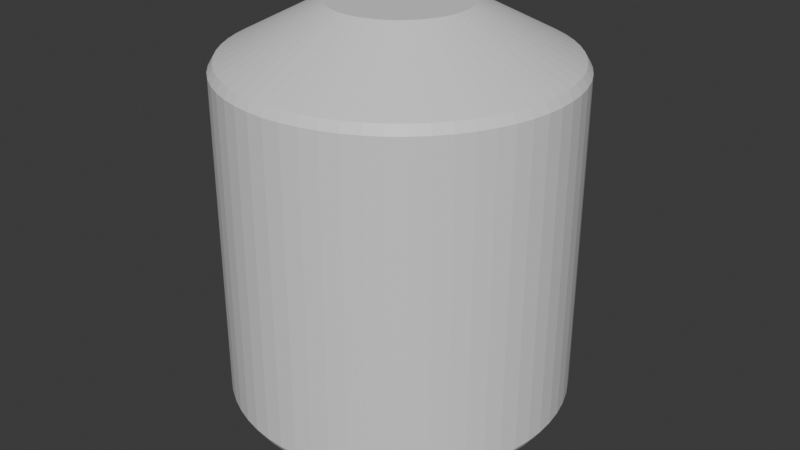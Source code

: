 # Source: default_module.blend  (saved by Blender 4.3.34; exported with 4.5.12 LTS)
import bpy
from mathutils import Matrix  # noqa: F401  (used for matrix-valued properties, if any)

bpy.ops.wm.read_factory_settings(use_empty=True)
scene = bpy.context.scene
scene.name = 'Scene'

# ---- collections
col_collection = bpy.data.collections.new('Collection'); scene.collection.children.link(col_collection)

# ---- materials (node trees are filled in below, after node groups)
mat_module_material = bpy.data.materials.new('module_material')

# ---- material node trees
mat_module_material.use_nodes = True; mat_module_material.node_tree.nodes.clear()
_N = mat_module_material.node_tree.nodes; _L = mat_module_material.node_tree.links
n0 = _N.new('ShaderNodeBsdfPrincipled'); n0.name = 'Principled BSDF'; n0.location = (10, 300)
n1 = _N.new('ShaderNodeOutputMaterial'); n1.name = 'Material Output'; n1.location = (300, 300)
_L.new(n0.outputs[0], n1.inputs[0])
n1.is_active_output = True

# ---- world
world_world = bpy.data.worlds.new('World'); scene.world = world_world
world_world.use_nodes = True; world_world.node_tree.nodes.clear()
_N = world_world.node_tree.nodes; _L = world_world.node_tree.links
n0 = _N.new('ShaderNodeOutputWorld'); n0.name = 'World Output'; n0.location = (300, 300)
n1 = _N.new('ShaderNodeBackground'); n1.name = 'Background'; n1.location = (10, 300)
n1.inputs[0].default_value = (0.05088, 0.05088, 0.05088, 1.0)
_L.new(n1.outputs[0], n0.inputs[0])
n0.is_active_output = True
world_world.color = (0.05088, 0.05088, 0.05088)
world_world.sun_shadow_jitter_overblur = 0.0

# ---- meshes
me_cylinder = bpy.data.meshes.new('Cylinder')
me_cylinder.from_pydata([(4.069e-10, 0.9697, -1.0), (4.087e-10, 0.9695, 1.0), (0.1014, 0.9643, -1.0), (0.1013, 0.9642, 1.0), (0.2016, 0.9485, -1.0), (0.2016, 0.9483, 1.0), (0.2996, 0.9222, -1.0), (0.2996, 0.9221, 1.0), (0.3944, 0.8858, -1.0), (0.3943, 0.8857, 1.0), (0.4848, 0.8398, -1.0), (0.4848, 0.8396, 1.0), (0.57, 0.7845, -1.0), (0.5699, 0.7844, 1.0), (0.6488, 0.7206, -1.0), (0.6487, 0.7205, 1.0), (0.7206, 0.6488, -1.0), (0.7205, 0.6487, 1.0), (0.7845, 0.57, -1.0), (0.7844, 0.5699, 1.0), (0.8398, 0.4848, -1.0), (0.8396, 0.4848, 1.0), (0.8858, 0.3944, -1.0), (0.8857, 0.3943, 1.0), (0.9222, 0.2996, -1.0), (0.9221, 0.2996, 1.0), (0.9485, 0.2016, -1.0), (0.9483, 0.2016, 1.0), (0.9643, 0.1014, -1.0), (0.9642, 0.1013, 1.0), (0.9697, 9.042e-11, -1.0), (0.9695, 9.082e-11, 1.0), (0.9643, -0.1014, -1.0), (0.9642, -0.1013, 1.0), (0.9485, -0.2016, -1.0), (0.9483, -0.2016, 1.0), (0.9222, -0.2996, -1.0), (0.9221, -0.2996, 1.0), (0.8858, -0.3944, -1.0), (0.8857, -0.3943, 1.0), (0.8398, -0.4848, -1.0), (0.8396, -0.4848, 1.0), (0.7845, -0.57, -1.0), (0.7844, -0.5699, 1.0), (0.7206, -0.6488, -1.0), (0.7205, -0.6487, 1.0), (0.6488, -0.7206, -1.0), (0.6487, -0.7205, 1.0), (0.57, -0.7845, -1.0), (0.5699, -0.7844, 1.0), (0.4848, -0.8398, -1.0), (0.4848, -0.8396, 1.0), (0.3944, -0.8858, -1.0), (0.3943, -0.8857, 1.0), (0.2996, -0.9222, -1.0), (0.2996, -0.9221, 1.0), (0.2016, -0.9485, -1.0), (0.2016, -0.9483, 1.0), (0.1014, -0.9643, -1.0), (0.1013, -0.9642, 1.0), (4.069e-10, -0.9697, -1.0), (4.087e-10, -0.9695, 1.0), (-0.1014, -0.9643, -1.0), (-0.1013, -0.9642, 1.0), (-0.2016, -0.9485, -1.0), (-0.2016, -0.9483, 1.0), (-0.2996, -0.9222, -1.0), (-0.2996, -0.9221, 1.0), (-0.3944, -0.8858, -1.0), (-0.3943, -0.8857, 1.0), (-0.4848, -0.8398, -1.0), (-0.4848, -0.8396, 1.0), (-0.57, -0.7845, -1.0), (-0.5699, -0.7844, 1.0), (-0.6488, -0.7206, -1.0), (-0.6487, -0.7205, 1.0), (-0.7206, -0.6488, -1.0), (-0.7205, -0.6487, 1.0), (-0.7845, -0.57, -1.0), (-0.7844, -0.5699, 1.0), (-0.8398, -0.4848, -1.0), (-0.8396, -0.4848, 1.0), (-0.8858, -0.3944, -1.0), (-0.8857, -0.3943, 1.0), (-0.9222, -0.2996, -1.0), (-0.9221, -0.2996, 1.0), (-0.9485, -0.2016, -1.0), (-0.9483, -0.2016, 1.0), (-0.9643, -0.1014, -1.0), (-0.9642, -0.1013, 1.0), (-0.9697, 9.042e-11, -1.0), (-0.9695, 9.082e-11, 1.0), (-0.9643, 0.1014, -1.0), (-0.9642, 0.1013, 1.0), (-0.9485, 0.2016, -1.0), (-0.9483, 0.2016, 1.0), (-0.9222, 0.2996, -1.0), (-0.9221, 0.2996, 1.0), (-0.8858, 0.3944, -1.0), (-0.8857, 0.3943, 1.0), (-0.8398, 0.4848, -1.0), (-0.8396, 0.4848, 1.0), (-0.7845, 0.57, -1.0), (-0.7844, 0.5699, 1.0), (-0.7206, 0.6488, -1.0), (-0.7205, 0.6487, 1.0), (-0.6488, 0.7206, -1.0), (-0.6487, 0.7205, 1.0), (-0.57, 0.7845, -1.0), (-0.5699, 0.7844, 1.0), (-0.4848, 0.8398, -1.0), (-0.4848, 0.8396, 1.0), (-0.3944, 0.8858, -1.0), (-0.3943, 0.8857, 1.0), (-0.2996, 0.9222, -1.0), (-0.2996, 0.9221, 1.0), (-0.2016, 0.9485, -1.0), (-0.2016, 0.9483, 1.0), (-0.1014, 0.9643, -1.0), (-0.1013, 0.9642, 1.0), (5.691e-09, 0.4, 1.3), (0.04181, 0.3978, 1.3), (0.08316, 0.3913, 1.3), (0.1236, 0.3804, 1.3), (0.1627, 0.3654, 1.3), (0.2, 0.3464, 1.3), (0.2351, 0.3236, 1.3), (0.2677, 0.2973, 1.3), (0.2973, 0.2677, 1.3), (0.3236, 0.2351, 1.3), (0.3464, 0.2, 1.3), (0.3654, 0.1627, 1.3), (0.3804, 0.1236, 1.3), (0.3913, 0.08316, 1.3), (0.3978, 0.04181, 1.3), (0.4, 1.788e-09, 1.3), (0.3978, -0.04181, 1.3), (0.3913, -0.08316, 1.3), (0.3804, -0.1236, 1.3), (0.3654, -0.1627, 1.3), (0.3464, -0.2, 1.3), (0.3236, -0.2351, 1.3), (0.2973, -0.2677, 1.3), (0.2677, -0.2973, 1.3), (0.2351, -0.3236, 1.3), (0.2, -0.3464, 1.3), (0.1627, -0.3654, 1.3), (0.1236, -0.3804, 1.3), (0.08316, -0.3913, 1.3), (0.04181, -0.3978, 1.3), (5.691e-09, -0.4, 1.3), (-0.04181, -0.3978, 1.3), (-0.08316, -0.3913, 1.3), (-0.1236, -0.3804, 1.3), (-0.1627, -0.3654, 1.3), (-0.2, -0.3464, 1.3), (-0.2351, -0.3236, 1.3), (-0.2677, -0.2973, 1.3), (-0.2973, -0.2677, 1.3), (-0.3236, -0.2351, 1.3), (-0.3464, -0.2, 1.3), (-0.3654, -0.1627, 1.3), (-0.3804, -0.1236, 1.3), (-0.3913, -0.08316, 1.3), (-0.3978, -0.04181, 1.3), (-0.4, 1.788e-09, 1.3), (-0.3978, 0.04181, 1.3), (-0.3913, 0.08316, 1.3), (-0.3804, 0.1236, 1.3), (-0.3654, 0.1627, 1.3), (-0.3464, 0.2, 1.3), (-0.3236, 0.2351, 1.3), (-0.2973, 0.2677, 1.3), (-0.2677, 0.2973, 1.3), (-0.2351, 0.3236, 1.3), (-0.2, 0.3464, 1.3), (-0.1627, 0.3654, 1.3), (-0.1236, 0.3804, 1.3), (-0.08316, 0.3913, 1.3), (-0.04181, 0.3978, 1.3), (9.642e-09, 0.4, -1.3), (0.04181, 0.3978, -1.3), (0.08316, 0.3913, -1.3), (0.1236, 0.3804, -1.3), (0.1627, 0.3654, -1.3), (0.2, 0.3464, -1.3), (0.2351, 0.3236, -1.3), (0.2677, 0.2973, -1.3), (0.2973, 0.2677, -1.3), (0.3236, 0.2351, -1.3), (0.3464, 0.2, -1.3), (0.3654, 0.1627, -1.3), (0.3804, 0.1236, -1.3), (0.3913, 0.08316, -1.3), (0.3978, 0.04181, -1.3), (0.4, 1.788e-09, -1.3), (0.3978, -0.04181, -1.3), (0.3913, -0.08316, -1.3), (0.3804, -0.1236, -1.3), (0.3654, -0.1627, -1.3), (0.3464, -0.2, -1.3), (0.3236, -0.2351, -1.3), (0.2973, -0.2677, -1.3), (0.2677, -0.2973, -1.3), (0.2351, -0.3236, -1.3), (0.2, -0.3464, -1.3), (0.1627, -0.3654, -1.3), (0.1236, -0.3804, -1.3), (0.08316, -0.3913, -1.3), (0.04181, -0.3978, -1.3), (9.642e-09, -0.4, -1.3), (-0.04181, -0.3978, -1.3), (-0.08316, -0.3913, -1.3), (-0.1236, -0.3804, -1.3), (-0.1627, -0.3654, -1.3), (-0.2, -0.3464, -1.3), (-0.2351, -0.3236, -1.3), (-0.2677, -0.2973, -1.3), (-0.2973, -0.2677, -1.3), (-0.3236, -0.2351, -1.3), (-0.3464, -0.2, -1.3), (-0.3654, -0.1627, -1.3), (-0.3804, -0.1236, -1.3), (-0.3913, -0.08316, -1.3), (-0.3978, -0.04181, -1.3), (-0.4, 1.788e-09, -1.3), (-0.3978, 0.04181, -1.3), (-0.3913, 0.08316, -1.3), (-0.3804, 0.1236, -1.3), (-0.3654, 0.1627, -1.3), (-0.3464, 0.2, -1.3), (-0.3236, 0.2351, -1.3), (-0.2973, 0.2677, -1.3), (-0.2677, 0.2973, -1.3), (-0.2351, 0.3236, -1.3), (-0.2, 0.3464, -1.3), (-0.1627, 0.3654, -1.3), (-0.1236, 0.3804, -1.3), (-0.08316, 0.3913, -1.3), (-0.04181, 0.3978, -1.3), (0.0, 1.0, 0.95), (0.1045, 0.9945, 0.95), (0.2079, 0.9781, 0.95), (0.309, 0.9511, 0.95), (0.4067, 0.9135, 0.95), (0.5, 0.866, 0.95), (0.5878, 0.809, 0.95), (0.6691, 0.7431, 0.95), (0.7431, 0.6691, 0.95), (0.809, 0.5878, 0.95), (0.866, 0.5, 0.95), (0.9135, 0.4067, 0.95), (0.9511, 0.309, 0.95), (0.9781, 0.2079, 0.95), (0.9945, 0.1045, 0.95), (1.0, 0.0, 0.95), (0.9945, -0.1045, 0.95), (0.9781, -0.2079, 0.95), (0.9511, -0.309, 0.95), (0.9135, -0.4067, 0.95), (0.866, -0.5, 0.95), (0.809, -0.5878, 0.95), (0.7431, -0.6691, 0.95), (0.6691, -0.7431, 0.95), (0.5878, -0.809, 0.95), (0.5, -0.866, 0.95), (0.4067, -0.9135, 0.95), (0.309, -0.9511, 0.95), (0.2079, -0.9781, 0.95), (0.1045, -0.9945, 0.95), (0.0, -1.0, 0.95), (-0.1045, -0.9945, 0.95), (-0.2079, -0.9781, 0.95), (-0.309, -0.9511, 0.95), (-0.4067, -0.9135, 0.95), (-0.5, -0.866, 0.95), (-0.5878, -0.809, 0.95), (-0.6691, -0.7431, 0.95), (-0.7431, -0.6691, 0.95), (-0.809, -0.5878, 0.95), (-0.866, -0.5, 0.95), (-0.9135, -0.4067, 0.95), (-0.9511, -0.309, 0.95), (-0.9781, -0.2079, 0.95), (-0.9945, -0.1045, 0.95), (-1.0, 0.0, 0.95), (-0.9945, 0.1045, 0.95), (-0.9781, 0.2079, 0.95), (-0.9511, 0.309, 0.95), (-0.9135, 0.4067, 0.95), (-0.866, 0.5, 0.95), (-0.809, 0.5878, 0.95), (-0.7431, 0.6691, 0.95), (-0.6691, 0.7431, 0.95), (-0.5878, 0.809, 0.95), (-0.5, 0.866, 0.95), (-0.4067, 0.9135, 0.95), (-0.309, 0.9511, 0.95), (-0.2079, 0.9781, 0.95), (-0.1045, 0.9945, 0.95), (0.1045, 0.9945, -0.9501), (0.2079, 0.9781, -0.9501), (0.309, 0.9511, -0.9501), (0.4067, 0.9135, -0.9501), (0.5, 0.866, -0.9501), (0.5878, 0.809, -0.9501), (0.6691, 0.7431, -0.9501), (0.7431, 0.6691, -0.9501), (0.809, 0.5878, -0.9501), (0.866, 0.5, -0.9501), (0.9135, 0.4067, -0.9501), (0.9511, 0.309, -0.9501), (0.9781, 0.2079, -0.9501), (0.9945, 0.1045, -0.9501), (1.0, 0.0, -0.9501), (0.9945, -0.1045, -0.9501), (0.9781, -0.2079, -0.9501), (0.9511, -0.309, -0.9501), (0.9135, -0.4067, -0.9501), (0.866, -0.5, -0.9501), (0.809, -0.5878, -0.9501), (0.7431, -0.6691, -0.9501), (0.6691, -0.7431, -0.9501), (0.5878, -0.809, -0.9501), (0.5, -0.866, -0.9501), (0.4067, -0.9135, -0.9501), (0.309, -0.9511, -0.9501), (0.2079, -0.9781, -0.9501), (0.1045, -0.9945, -0.9501), (0.0, -1.0, -0.9501), (-0.1045, -0.9945, -0.9501), (-0.2079, -0.9781, -0.9501), (-0.309, -0.9511, -0.9501), (-0.4067, -0.9135, -0.9501), (-0.5, -0.866, -0.9501), (-0.5878, -0.809, -0.9501), (-0.6691, -0.7431, -0.9501), (-0.7431, -0.6691, -0.9501), (-0.809, -0.5878, -0.9501), (-0.866, -0.5, -0.9501), (-0.9135, -0.4067, -0.9501), (-0.9511, -0.309, -0.9501), (-0.9781, -0.2079, -0.9501), (-0.9945, -0.1045, -0.9501), (-1.0, 0.0, -0.9501), (-0.9945, 0.1045, -0.9501), (-0.9781, 0.2079, -0.9501), (-0.9511, 0.309, -0.9501), (-0.9135, 0.4067, -0.9501), (-0.866, 0.5, -0.9501), (-0.809, 0.5878, -0.9501), (-0.7431, 0.6691, -0.9501), (-0.6691, 0.7431, -0.9501), (-0.5878, 0.809, -0.9501), (-0.5, 0.866, -0.9501), (-0.4067, 0.9135, -0.9501), (-0.309, 0.9511, -0.9501), (-0.2079, 0.9781, -0.9501), (-0.1045, 0.9945, -0.9501), (0.0, 1.0, -0.9501)], [], [(240, 1, 3, 241), (241, 3, 5, 242), (242, 5, 7, 243), (243, 7, 9, 244), (244, 9, 11, 245), (245, 11, 13, 246), (246, 13, 15, 247), (247, 15, 17, 248), (248, 17, 19, 249), (249, 19, 21, 250), (250, 21, 23, 251), (251, 23, 25, 252), (252, 25, 27, 253), (253, 27, 29, 254), (254, 29, 31, 255), (255, 31, 33, 256), (256, 33, 35, 257), (257, 35, 37, 258), (258, 37, 39, 259), (259, 39, 41, 260), (260, 41, 43, 261), (261, 43, 45, 262), (262, 45, 47, 263), (263, 47, 49, 264), (264, 49, 51, 265), (265, 51, 53, 266), (266, 53, 55, 267), (267, 55, 57, 268), (268, 57, 59, 269), (269, 59, 61, 270), (270, 61, 63, 271), (271, 63, 65, 272), (272, 65, 67, 273), (273, 67, 69, 274), (274, 69, 71, 275), (275, 71, 73, 276), (276, 73, 75, 277), (277, 75, 77, 278), (278, 77, 79, 279), (279, 79, 81, 280), (280, 81, 83, 281), (281, 83, 85, 282), (282, 85, 87, 283), (283, 87, 89, 284), (284, 89, 91, 285), (285, 91, 93, 286), (286, 93, 95, 287), (287, 95, 97, 288), (288, 97, 99, 289), (289, 99, 101, 290), (290, 101, 103, 291), (291, 103, 105, 292), (292, 105, 107, 293), (293, 107, 109, 294), (294, 109, 111, 295), (295, 111, 113, 296), (296, 113, 115, 297), (297, 115, 117, 298), (45, 43, 141, 142), (298, 117, 119, 299), (299, 119, 1, 240), (60, 62, 211, 210), (121, 120, 179, 178, 177, 176, 175, 174, 173, 172, 171, 170, 169, 168, 167, 166, 165, 164, 163, 162, 161, 160, 159, 158, 157, 156, 155, 154, 153, 152, 151, 150, 149, 148, 147, 146, 145, 144, 143, 142, 141, 140, 139, 138, 137, 136, 135, 134, 133, 132, 131, 130, 129, 128, 127, 126, 125, 124, 123, 122), (115, 113, 176, 177), (63, 61, 150, 151), (11, 9, 124, 125), (81, 79, 159, 160), (29, 27, 133, 134), (99, 97, 168, 169), (47, 45, 142, 143), (117, 115, 177, 178), (65, 63, 151, 152), (13, 11, 125, 126), (83, 81, 160, 161), (31, 29, 134, 135), (101, 99, 169, 170), (49, 47, 143, 144), (119, 117, 178, 179), (67, 65, 152, 153), (15, 13, 126, 127), (85, 83, 161, 162), (33, 31, 135, 136), (103, 101, 170, 171), (51, 49, 144, 145), (1, 119, 179, 120), (69, 67, 153, 154), (17, 15, 127, 128), (87, 85, 162, 163), (35, 33, 136, 137), (105, 103, 171, 172), (53, 51, 145, 146), (71, 69, 154, 155), (19, 17, 128, 129), (89, 87, 163, 164), (37, 35, 137, 138), (107, 105, 172, 173), (3, 1, 120, 121), (55, 53, 146, 147), (73, 71, 155, 156), (21, 19, 129, 130), (91, 89, 164, 165), (39, 37, 138, 139), (109, 107, 173, 174), (57, 55, 147, 148), (5, 3, 121, 122), (75, 73, 156, 157), (23, 21, 130, 131), (93, 91, 165, 166), (41, 39, 139, 140), (111, 109, 174, 175), (59, 57, 148, 149), (7, 5, 122, 123), (77, 75, 157, 158), (25, 23, 131, 132), (95, 93, 166, 167), (43, 41, 140, 141), (113, 111, 175, 176), (61, 59, 149, 150), (9, 7, 123, 124), (79, 77, 158, 159), (27, 25, 132, 133), (97, 95, 167, 168), (180, 181, 182, 183, 184, 185, 186, 187, 188, 189, 190, 191, 192, 193, 194, 195, 196, 197, 198, 199, 200, 201, 202, 203, 204, 205, 206, 207, 208, 209, 210, 211, 212, 213, 214, 215, 216, 217, 218, 219, 220, 221, 222, 223, 224, 225, 226, 227, 228, 229, 230, 231, 232, 233, 234, 235, 236, 237, 238, 239), (8, 10, 185, 184), (78, 80, 220, 219), (26, 28, 194, 193), (96, 98, 229, 228), (44, 46, 203, 202), (114, 116, 238, 237), (62, 64, 212, 211), (10, 12, 186, 185), (80, 82, 221, 220), (28, 30, 195, 194), (98, 100, 230, 229), (46, 48, 204, 203), (116, 118, 239, 238), (64, 66, 213, 212), (12, 14, 187, 186), (82, 84, 222, 221), (30, 32, 196, 195), (100, 102, 231, 230), (48, 50, 205, 204), (118, 0, 180, 239), (66, 68, 214, 213), (14, 16, 188, 187), (84, 86, 223, 222), (32, 34, 197, 196), (102, 104, 232, 231), (50, 52, 206, 205), (68, 70, 215, 214), (16, 18, 189, 188), (86, 88, 224, 223), (34, 36, 198, 197), (104, 106, 233, 232), (0, 2, 181, 180), (52, 54, 207, 206), (70, 72, 216, 215), (18, 20, 190, 189), (88, 90, 225, 224), (36, 38, 199, 198), (106, 108, 234, 233), (54, 56, 208, 207), (2, 4, 182, 181), (72, 74, 217, 216), (20, 22, 191, 190), (90, 92, 226, 225), (38, 40, 200, 199), (108, 110, 235, 234), (56, 58, 209, 208), (4, 6, 183, 182), (74, 76, 218, 217), (22, 24, 192, 191), (92, 94, 227, 226), (40, 42, 201, 200), (110, 112, 236, 235), (58, 60, 210, 209), (6, 8, 184, 183), (76, 78, 219, 218), (24, 26, 193, 192), (94, 96, 228, 227), (42, 44, 202, 201), (112, 114, 237, 236), (358, 299, 240, 359), (357, 298, 299, 358), (356, 297, 298, 357), (355, 296, 297, 356), (354, 295, 296, 355), (353, 294, 295, 354), (352, 293, 294, 353), (351, 292, 293, 352), (350, 291, 292, 351), (349, 290, 291, 350), (348, 289, 290, 349), (347, 288, 289, 348), (346, 287, 288, 347), (345, 286, 287, 346), (344, 285, 286, 345), (343, 284, 285, 344), (342, 283, 284, 343), (341, 282, 283, 342), (340, 281, 282, 341), (339, 280, 281, 340), (338, 279, 280, 339), (337, 278, 279, 338), (336, 277, 278, 337), (335, 276, 277, 336), (334, 275, 276, 335), (333, 274, 275, 334), (332, 273, 274, 333), (331, 272, 273, 332), (330, 271, 272, 331), (329, 270, 271, 330), (328, 269, 270, 329), (327, 268, 269, 328), (326, 267, 268, 327), (325, 266, 267, 326), (324, 265, 266, 325), (323, 264, 265, 324), (322, 263, 264, 323), (321, 262, 263, 322), (320, 261, 262, 321), (319, 260, 261, 320), (318, 259, 260, 319), (317, 258, 259, 318), (316, 257, 258, 317), (315, 256, 257, 316), (314, 255, 256, 315), (313, 254, 255, 314), (312, 253, 254, 313), (311, 252, 253, 312), (310, 251, 252, 311), (309, 250, 251, 310), (308, 249, 250, 309), (307, 248, 249, 308), (306, 247, 248, 307), (305, 246, 247, 306), (304, 245, 246, 305), (303, 244, 245, 304), (302, 243, 244, 303), (301, 242, 243, 302), (300, 241, 242, 301), (359, 240, 241, 300), (0, 359, 300, 2), (2, 300, 301, 4), (4, 301, 302, 6), (6, 302, 303, 8), (8, 303, 304, 10), (10, 304, 305, 12), (12, 305, 306, 14), (14, 306, 307, 16), (16, 307, 308, 18), (18, 308, 309, 20), (20, 309, 310, 22), (22, 310, 311, 24), (24, 311, 312, 26), (26, 312, 313, 28), (28, 313, 314, 30), (30, 314, 315, 32), (32, 315, 316, 34), (34, 316, 317, 36), (36, 317, 318, 38), (38, 318, 319, 40), (40, 319, 320, 42), (42, 320, 321, 44), (44, 321, 322, 46), (46, 322, 323, 48), (48, 323, 324, 50), (50, 324, 325, 52), (52, 325, 326, 54), (54, 326, 327, 56), (56, 327, 328, 58), (58, 328, 329, 60), (60, 329, 330, 62), (62, 330, 331, 64), (64, 331, 332, 66), (66, 332, 333, 68), (68, 333, 334, 70), (70, 334, 335, 72), (72, 335, 336, 74), (74, 336, 337, 76), (76, 337, 338, 78), (78, 338, 339, 80), (80, 339, 340, 82), (82, 340, 341, 84), (84, 341, 342, 86), (86, 342, 343, 88), (88, 343, 344, 90), (90, 344, 345, 92), (92, 345, 346, 94), (94, 346, 347, 96), (96, 347, 348, 98), (98, 348, 349, 100), (100, 349, 350, 102), (102, 350, 351, 104), (104, 351, 352, 106), (106, 352, 353, 108), (108, 353, 354, 110), (110, 354, 355, 112), (112, 355, 356, 114), (114, 356, 357, 116), (116, 357, 358, 118), (118, 358, 359, 0)])
_uv = me_cylinder.uv_layers.new(name='UVMap')
_uv.uv.foreach_set('vector', [1.0, 0.975, 1.0, 1.0, 0.9833, 1.0, 0.9833, 0.975, 0.9833, 0.975, 0.9833, 1.0, 0.9667, 1.0, 0.9667, 0.975, 0.9667, 0.975, 0.9667, 1.0, 0.95, 1.0, 0.95, 0.975, 0.95, 0.975, 0.95, 1.0, 0.9333, 1.0, 0.9333, 0.975, 0.9333, 0.975, 0.9333, 1.0, 0.9167, 1.0, 0.9167, 0.975, 0.9167, 0.975, 0.9167, 1.0, 0.9, 1.0, 0.9, 0.975, 0.9, 0.975, 0.9, 1.0, 0.8833, 1.0, 0.8833, 0.975, 0.8833, 0.975, 0.8833, 1.0, 0.8667, 1.0, 0.8667, 0.975, 0.8667, 0.975, 0.8667, 1.0, 0.85, 1.0, 0.85, 0.975, 0.85, 0.975, 0.85, 1.0, 0.8333, 1.0, 0.8333, 0.975, 0.8333, 0.975, 0.8333, 1.0, 0.8167, 1.0, 0.8167, 0.975, 0.8167, 0.975, 0.8167, 1.0, 0.8, 1.0, 0.8, 0.975, 0.8, 0.975, 0.8, 1.0, 0.7833, 1.0, 0.7833, 0.975, 0.7833, 0.975, 0.7833, 1.0, 0.7667, 1.0, 0.7667, 0.975, 0.7667, 0.975, 0.7667, 1.0, 0.75, 1.0, 0.75, 0.975, 0.75, 0.975, 0.75, 1.0, 0.7333, 1.0, 0.7333, 0.975, 0.7333, 0.975, 0.7333, 1.0, 0.7167, 1.0, 0.7167, 0.975, 0.7167, 0.975, 0.7167, 1.0, 0.7, 1.0, 0.7, 0.975, 0.7, 0.975, 0.7, 1.0, 0.6833, 1.0, 0.6833, 0.975, 0.6833, 0.975, 0.6833, 1.0, 0.6667, 1.0, 0.6667, 0.975, 0.6667, 0.975, 0.6667, 1.0, 0.65, 1.0, 0.65, 0.975, 0.65, 0.975, 0.65, 1.0, 0.6333, 1.0, 0.6333, 0.975, 0.6333, 0.975, 0.6333, 1.0, 0.6167, 1.0, 0.6167, 0.975, 0.6167, 0.975, 0.6167, 1.0, 0.6, 1.0, 0.6, 0.975, 0.6, 0.975, 0.6, 1.0, 0.5833, 1.0, 0.5833, 0.975, 0.5833, 0.975, 0.5833, 1.0, 0.5667, 1.0, 0.5667, 0.975, 0.5667, 0.975, 0.5667, 1.0, 0.55, 1.0, 0.55, 0.975, 0.55, 0.975, 0.55, 1.0, 0.5333, 1.0, 0.5333, 0.975, 0.5333, 0.975, 0.5333, 1.0, 0.5167, 1.0, 0.5167, 0.975, 0.5167, 0.975, 0.5167, 1.0, 0.5, 1.0, 0.5, 0.975, 0.5, 0.975, 0.5, 1.0, 0.4833, 1.0, 0.4833, 0.975, 0.4833, 0.975, 0.4833, 1.0, 0.4667, 1.0, 0.4667, 0.975, 0.4667, 0.975, 0.4667, 1.0, 0.45, 1.0, 0.45, 0.975, 0.45, 0.975, 0.45, 1.0, 0.4333, 1.0, 0.4333, 0.975, 0.4333, 0.975, 0.4333, 1.0, 0.4167, 1.0, 0.4167, 0.975, 0.4167, 0.975, 0.4167, 1.0, 0.4, 1.0, 0.4, 0.975, 0.4, 0.975, 0.4, 1.0, 0.3833, 1.0, 0.3833, 0.975, 0.3833, 0.975, 0.3833, 1.0, 0.3667, 1.0, 0.3667, 0.975, 0.3667, 0.975, 0.3667, 1.0, 0.35, 1.0, 0.35, 0.975, 0.35, 0.975, 0.35, 1.0, 0.3333, 1.0, 0.3333, 0.975, 0.3333, 0.975, 0.3333, 1.0, 0.3167, 1.0, 0.3167, 0.975, 0.3167, 0.975, 0.3167, 1.0, 0.3, 1.0, 0.3, 0.975, 0.3, 0.975, 0.3, 1.0, 0.2833, 1.0, 0.2833, 0.975, 0.2833, 0.975, 0.2833, 1.0, 0.2667, 1.0, 0.2667, 0.975, 0.2667, 0.975, 0.2667, 1.0, 0.25, 1.0, 0.25, 0.975, 0.25, 0.975, 0.25, 1.0, 0.2333, 1.0, 0.2333, 0.975, 0.2333, 0.975, 0.2333, 1.0, 0.2167, 1.0, 0.2167, 0.975, 0.2167, 0.975, 0.2167, 1.0, 0.2, 1.0, 0.2, 0.975, 0.2, 0.975, 0.2, 1.0, 0.1833, 1.0, 0.1833, 0.975, 0.1833, 0.975, 0.1833, 1.0, 0.1667, 1.0, 0.1667, 0.975, 0.1667, 0.975, 0.1667, 1.0, 0.15, 1.0, 0.15, 0.975, 0.15, 0.975, 0.15, 1.0, 0.1333, 1.0, 0.1333, 0.975, 0.1333, 0.975, 0.1333, 1.0, 0.1167, 1.0, 0.1167, 0.975, 0.1167, 0.975, 0.1167, 1.0, 0.1, 1.0, 0.1, 0.975, 0.1, 0.975, 0.1, 1.0, 0.08333, 1.0, 0.08333, 0.975, 0.08333, 0.975, 0.08333, 1.0, 0.06667, 1.0, 0.06667, 0.975, 0.06667, 0.975, 0.06667, 1.0, 0.05, 1.0, 0.05, 0.975, 0.05, 0.975, 0.05, 1.0, 0.03333, 1.0, 0.03333, 0.975, 0.6333, 1.0, 0.65, 1.0, 0.65, 1.0, 0.6333, 1.0, 0.03333, 0.975, 0.03333, 1.0, 0.01667, 1.0, 0.01667, 0.975, 0.01667, 0.975, 0.01667, 1.0, 2.794e-07, 1.0, 2.794e-07, 0.975, 0.5, 0.5, 0.4833, 0.5, 0.4833, 0.5, 0.5, 0.5, 0.2751, 0.4887, 0.25, 0.49, 0.2249, 0.4887, 0.2001, 0.4848, 0.1758, 0.4783, 0.1524, 0.4693, 0.13, 0.4578, 0.1089, 0.4442, 0.08941, 0.4284, 0.07165, 0.4106, 0.05584, 0.3911, 0.04215, 0.37, 0.03075, 0.3476, 0.02175, 0.3242, 0.01524, 0.2999, 0.01131, 0.2751, 0.01, 0.25, 0.01131, 0.2249, 0.01524, 0.2001, 0.02175, 0.1758, 0.03075, 0.1524, 0.04215, 0.13, 0.05584, 0.1089, 0.07165, 0.08941, 0.08941, 0.07165, 0.1089, 0.05584, 0.13, 0.04215, 0.1524, 0.03075, 0.1758, 0.02175, 0.2001, 0.01524, 0.2249, 0.01131, 0.25, 0.01, 0.2751, 0.01131, 0.2999, 0.01524, 0.3242, 0.02175, 0.3476, 0.03075, 0.37, 0.04215, 0.3911, 0.05584, 0.4106, 0.07165, 0.4284, 0.08941, 0.4442, 0.1089, 0.4578, 0.13, 0.4693, 0.1524, 0.4783, 0.1758, 0.4848, 0.2001, 0.4887, 0.2249, 0.49, 0.25, 0.4887, 0.2751, 0.4848, 0.2999, 0.4783, 0.3242, 0.4693, 0.3476, 0.4578, 0.37, 0.4442, 0.3911, 0.4284, 0.4106, 0.4106, 0.4284, 0.3911, 0.4442, 0.37, 0.4578, 0.3476, 0.4693, 0.3242, 0.4783, 0.2999, 0.4848, 0.05, 1.0, 0.06667, 1.0, 0.06667, 1.0, 0.05, 1.0, 0.4833, 1.0, 0.5, 1.0, 0.5, 1.0, 0.4833, 1.0, 0.9167, 1.0, 0.9333, 1.0, 0.9333, 1.0, 0.9167, 1.0, 0.3333, 1.0, 0.35, 1.0, 0.35, 1.0, 0.3333, 1.0, 0.7667, 1.0, 0.7833, 1.0, 0.7833, 1.0, 0.7667, 1.0, 0.1833, 1.0, 0.2, 1.0, 0.2, 1.0, 0.1833, 1.0, 0.6167, 1.0, 0.6333, 1.0, 0.6333, 1.0, 0.6167, 1.0, 0.03333, 1.0, 0.05, 1.0, 0.05, 1.0, 0.03333, 1.0, 0.4667, 1.0, 0.4833, 1.0, 0.4833, 1.0, 0.4667, 1.0, 0.9, 1.0, 0.9167, 1.0, 0.9167, 1.0, 0.9, 1.0, 0.3167, 1.0, 0.3333, 1.0, 0.3333, 1.0, 0.3167, 1.0, 0.75, 1.0, 0.7667, 1.0, 0.7667, 1.0, 0.75, 1.0, 0.1667, 1.0, 0.1833, 1.0, 0.1833, 1.0, 0.1667, 1.0, 0.6, 1.0, 0.6167, 1.0, 0.6167, 1.0, 0.6, 1.0, 0.01667, 1.0, 0.03333, 1.0, 0.03333, 1.0, 0.01667, 1.0, 0.45, 1.0, 0.4667, 1.0, 0.4667, 1.0, 0.45, 1.0, 0.8833, 1.0, 0.9, 1.0, 0.9, 1.0, 0.8833, 1.0, 0.3, 1.0, 0.3167, 1.0, 0.3167, 1.0, 0.3, 1.0, 0.7333, 1.0, 0.75, 1.0, 0.75, 1.0, 0.7333, 1.0, 0.15, 1.0, 0.1667, 1.0, 0.1667, 1.0, 0.15, 1.0, 0.5833, 1.0, 0.6, 1.0, 0.6, 1.0, 0.5833, 1.0, 2.794e-07, 1.0, 0.01667, 1.0, 0.01667, 1.0, 2.794e-07, 1.0, 0.4333, 1.0, 0.45, 1.0, 0.45, 1.0, 0.4333, 1.0, 0.8667, 1.0, 0.8833, 1.0, 0.8833, 1.0, 0.8667, 1.0, 0.2833, 1.0, 0.3, 1.0, 0.3, 1.0, 0.2833, 1.0, 0.7167, 1.0, 0.7333, 1.0, 0.7333, 1.0, 0.7167, 1.0, 0.1333, 1.0, 0.15, 1.0, 0.15, 1.0, 0.1333, 1.0, 0.5667, 1.0, 0.5833, 1.0, 0.5833, 1.0, 0.5667, 1.0, 0.4167, 1.0, 0.4333, 1.0, 0.4333, 1.0, 0.4167, 1.0, 0.85, 1.0, 0.8667, 1.0, 0.8667, 1.0, 0.85, 1.0, 0.2667, 1.0, 0.2833, 1.0, 0.2833, 1.0, 0.2667, 1.0, 0.7, 1.0, 0.7167, 1.0, 0.7167, 1.0, 0.7, 1.0, 0.1167, 1.0, 0.1333, 1.0, 0.1333, 1.0, 0.1167, 1.0, 0.9833, 1.0, 1.0, 1.0, 1.0, 1.0, 0.9833, 1.0, 0.55, 1.0, 0.5667, 1.0, 0.5667, 1.0, 0.55, 1.0, 0.4, 1.0, 0.4167, 1.0, 0.4167, 1.0, 0.4, 1.0, 0.8333, 1.0, 0.85, 1.0, 0.85, 1.0, 0.8333, 1.0, 0.25, 1.0, 0.2667, 1.0, 0.2667, 1.0, 0.25, 1.0, 0.6833, 1.0, 0.7, 1.0, 0.7, 1.0, 0.6833, 1.0, 0.1, 1.0, 0.1167, 1.0, 0.1167, 1.0, 0.1, 1.0, 0.5333, 1.0, 0.55, 1.0, 0.55, 1.0, 0.5333, 1.0, 0.9667, 1.0, 0.9833, 1.0, 0.9833, 1.0, 0.9667, 1.0, 0.3833, 1.0, 0.4, 1.0, 0.4, 1.0, 0.3833, 1.0, 0.8167, 1.0, 0.8333, 1.0, 0.8333, 1.0, 0.8167, 1.0, 0.2333, 1.0, 0.25, 1.0, 0.25, 1.0, 0.2333, 1.0, 0.6667, 1.0, 0.6833, 1.0, 0.6833, 1.0, 0.6667, 1.0, 0.08333, 1.0, 0.1, 1.0, 0.1, 1.0, 0.08333, 1.0, 0.5167, 1.0, 0.5333, 1.0, 0.5333, 1.0, 0.5167, 1.0, 0.95, 1.0, 0.9667, 1.0, 0.9667, 1.0, 0.95, 1.0, 0.3667, 1.0, 0.3833, 1.0, 0.3833, 1.0, 0.3667, 1.0, 0.8, 1.0, 0.8167, 1.0, 0.8167, 1.0, 0.8, 1.0, 0.2167, 1.0, 0.2333, 1.0, 0.2333, 1.0, 0.2167, 1.0, 0.65, 1.0, 0.6667, 1.0, 0.6667, 1.0, 0.65, 1.0, 0.06667, 1.0, 0.08333, 1.0, 0.08333, 1.0, 0.06667, 1.0, 0.5, 1.0, 0.5167, 1.0, 0.5167, 1.0, 0.5, 1.0, 0.9333, 1.0, 0.95, 1.0, 0.95, 1.0, 0.9333, 1.0, 0.35, 1.0, 0.3667, 1.0, 0.3667, 1.0, 0.35, 1.0, 0.7833, 1.0, 0.8, 1.0, 0.8, 1.0, 0.7833, 1.0, 0.2, 1.0, 0.2167, 1.0, 0.2167, 1.0, 0.2, 1.0, 0.75, 0.49, 0.7751, 0.4887, 0.7999, 0.4848, 0.8242, 0.4783, 0.8476, 0.4693, 0.87, 0.4578, 0.8911, 0.4442, 0.9106, 0.4284, 0.9284, 0.4106, 0.9442, 0.3911, 0.9578, 0.37, 0.9693, 0.3476, 0.9783, 0.3242, 0.9848, 0.2999, 0.9887, 0.2751, 0.99, 0.25, 0.9887, 0.2249, 0.9848, 0.2001, 0.9783, 0.1758, 0.9693, 0.1524, 0.9578, 0.13, 0.9442, 0.1089, 0.9284, 0.08941, 0.9106, 0.07165, 0.8911, 0.05584, 0.87, 0.04215, 0.8476, 0.03075, 0.8242, 0.02175, 0.7999, 0.01524, 0.7751, 0.01131, 0.75, 0.01, 0.7249, 0.01131, 0.7001, 0.01524, 0.6758, 0.02175, 0.6524, 0.03075, 0.63, 0.04215, 0.6089, 0.05584, 0.5894, 0.07165, 0.5716, 0.08941, 0.5558, 0.1089, 0.5422, 0.13, 0.5307, 0.1524, 0.5217, 0.1758, 0.5152, 0.2001, 0.5113, 0.2249, 0.51, 0.25, 0.5113, 0.2751, 0.5152, 0.2999, 0.5217, 0.3242, 0.5307, 0.3476, 0.5422, 0.37, 0.5558, 0.3911, 0.5716, 0.4106, 0.5894, 0.4284, 0.6089, 0.4442, 0.63, 0.4578, 0.6524, 0.4693, 0.6758, 0.4783, 0.7001, 0.4848, 0.7249, 0.4887, 0.9333, 0.5, 0.9167, 0.5, 0.9167, 0.5, 0.9333, 0.5, 0.35, 0.5, 0.3333, 0.5, 0.3333, 0.5, 0.35, 0.5, 0.7833, 0.5, 0.7667, 0.5, 0.7667, 0.5, 0.7833, 0.5, 0.2, 0.5, 0.1833, 0.5, 0.1833, 0.5, 0.2, 0.5, 0.6333, 0.5, 0.6167, 0.5, 0.6167, 0.5, 0.6333, 0.5, 0.05, 0.5, 0.03333, 0.5, 0.03333, 0.5, 0.05, 0.5, 0.4833, 0.5, 0.4667, 0.5, 0.4667, 0.5, 0.4833, 0.5, 0.9167, 0.5, 0.9, 0.5, 0.9, 0.5, 0.9167, 0.5, 0.3333, 0.5, 0.3167, 0.5, 0.3167, 0.5, 0.3333, 0.5, 0.7667, 0.5, 0.75, 0.5, 0.75, 0.5, 0.7667, 0.5, 0.1833, 0.5, 0.1667, 0.5, 0.1667, 0.5, 0.1833, 0.5, 0.6167, 0.5, 0.6, 0.5, 0.6, 0.5, 0.6167, 0.5, 0.03333, 0.5, 0.01667, 0.5, 0.01667, 0.5, 0.03333, 0.5, 0.4667, 0.5, 0.45, 0.5, 0.45, 0.5, 0.4667, 0.5, 0.9, 0.5, 0.8833, 0.5, 0.8833, 0.5, 0.9, 0.5, 0.3167, 0.5, 0.3, 0.5, 0.3, 0.5, 0.3167, 0.5, 0.75, 0.5, 0.7333, 0.5, 0.7333, 0.5, 0.75, 0.5, 0.1667, 0.5, 0.15, 0.5, 0.15, 0.5, 0.1667, 0.5, 0.6, 0.5, 0.5833, 0.5, 0.5833, 0.5, 0.6, 0.5, 0.01667, 0.5, 2.794e-07, 0.5, 2.794e-07, 0.5, 0.01667, 0.5, 0.45, 0.5, 0.4333, 0.5, 0.4333, 0.5, 0.45, 0.5, 0.8833, 0.5, 0.8667, 0.5, 0.8667, 0.5, 0.8833, 0.5, 0.3, 0.5, 0.2833, 0.5, 0.2833, 0.5, 0.3, 0.5, 0.7333, 0.5, 0.7167, 0.5, 0.7167, 0.5, 0.7333, 0.5, 0.15, 0.5, 0.1333, 0.5, 0.1333, 0.5, 0.15, 0.5, 0.5833, 0.5, 0.5667, 0.5, 0.5667, 0.5, 0.5833, 0.5, 0.4333, 0.5, 0.4167, 0.5, 0.4167, 0.5, 0.4333, 0.5, 0.8667, 0.5, 0.85, 0.5, 0.85, 0.5, 0.8667, 0.5, 0.2833, 0.5, 0.2667, 0.5, 0.2667, 0.5, 0.2833, 0.5, 0.7167, 0.5, 0.7, 0.5, 0.7, 0.5, 0.7167, 0.5, 0.1333, 0.5, 0.1167, 0.5, 0.1167, 0.5, 0.1333, 0.5, 1.0, 0.5, 0.9833, 0.5, 0.9833, 0.5, 1.0, 0.5, 0.5667, 0.5, 0.55, 0.5, 0.55, 0.5, 0.5667, 0.5, 0.4167, 0.5, 0.4, 0.5, 0.4, 0.5, 0.4167, 0.5, 0.85, 0.5, 0.8333, 0.5, 0.8333, 0.5, 0.85, 0.5, 0.2667, 0.5, 0.25, 0.5, 0.25, 0.5, 0.2667, 0.5, 0.7, 0.5, 0.6833, 0.5, 0.6833, 0.5, 0.7, 0.5, 0.1167, 0.5, 0.1, 0.5, 0.1, 0.5, 0.1167, 0.5, 0.55, 0.5, 0.5333, 0.5, 0.5333, 0.5, 0.55, 0.5, 0.9833, 0.5, 0.9667, 0.5, 0.9667, 0.5, 0.9833, 0.5, 0.4, 0.5, 0.3833, 0.5, 0.3833, 0.5, 0.4, 0.5, 0.8333, 0.5, 0.8167, 0.5, 0.8167, 0.5, 0.8333, 0.5, 0.25, 0.5, 0.2333, 0.5, 0.2333, 0.5, 0.25, 0.5, 0.6833, 0.5, 0.6667, 0.5, 0.6667, 0.5, 0.6833, 0.5, 0.1, 0.5, 0.08333, 0.5, 0.08333, 0.5, 0.1, 0.5, 0.5333, 0.5, 0.5167, 0.5, 0.5167, 0.5, 0.5333, 0.5, 0.9667, 0.5, 0.95, 0.5, 0.95, 0.5, 0.9667, 0.5, 0.3833, 0.5, 0.3667, 0.5, 0.3667, 0.5, 0.3833, 0.5, 0.8167, 0.5, 0.8, 0.5, 0.8, 0.5, 0.8167, 0.5, 0.2333, 0.5, 0.2167, 0.5, 0.2167, 0.5, 0.2333, 0.5, 0.6667, 0.5, 0.65, 0.5, 0.65, 0.5, 0.6667, 0.5, 0.08333, 0.5, 0.06667, 0.5, 0.06667, 0.5, 0.08333, 0.5, 0.5167, 0.5, 0.5, 0.5, 0.5, 0.5, 0.5167, 0.5, 0.95, 0.5, 0.9333, 0.5, 0.9333, 0.5, 0.95, 0.5, 0.3667, 0.5, 0.35, 0.5, 0.35, 0.5, 0.3667, 0.5, 0.8, 0.5, 0.7833, 0.5, 0.7833, 0.5, 0.8, 0.5, 0.2167, 0.5, 0.2, 0.5, 0.2, 0.5, 0.2167, 0.5, 0.65, 0.5, 0.6333, 0.5, 0.6333, 0.5, 0.65, 0.5, 0.06667, 0.5, 0.05, 0.5, 0.05, 0.5, 0.06667, 0.5, 0.01667, 0.5238, 0.01667, 0.975, 2.794e-07, 0.975, 2.794e-07, 0.5238, 0.03333, 0.5238, 0.03333, 0.975, 0.01667, 0.975, 0.01667, 0.5238, 0.05, 0.5238, 0.05, 0.975, 0.03333, 0.975, 0.03333, 0.5238, 0.06667, 0.5238, 0.06667, 0.975, 0.05, 0.975, 0.05, 0.5238, 0.08333, 0.5238, 0.08333, 0.975, 0.06667, 0.975, 0.06667, 0.5238, 0.1, 0.5238, 0.1, 0.975, 0.08333, 0.975, 0.08333, 0.5238, 0.1167, 0.5238, 0.1167, 0.975, 0.1, 0.975, 0.1, 0.5238, 0.1333, 0.5238, 0.1333, 0.975, 0.1167, 0.975, 0.1167, 0.5238, 0.15, 0.5238, 0.15, 0.975, 0.1333, 0.975, 0.1333, 0.5238, 0.1667, 0.5238, 0.1667, 0.975, 0.15, 0.975, 0.15, 0.5238, 0.1833, 0.5238, 0.1833, 0.975, 0.1667, 0.975, 0.1667, 0.5238, 0.2, 0.5238, 0.2, 0.975, 0.1833, 0.975, 0.1833, 0.5238, 0.2167, 0.5238, 0.2167, 0.975, 0.2, 0.975, 0.2, 0.5238, 0.2333, 0.5238, 0.2333, 0.975, 0.2167, 0.975, 0.2167, 0.5238, 0.25, 0.5238, 0.25, 0.975, 0.2333, 0.975, 0.2333, 0.5238, 0.2667, 0.5238, 0.2667, 0.975, 0.25, 0.975, 0.25, 0.5238, 0.2833, 0.5238, 0.2833, 0.975, 0.2667, 0.975, 0.2667, 0.5238, 0.3, 0.5238, 0.3, 0.975, 0.2833, 0.975, 0.2833, 0.5238, 0.3167, 0.5238, 0.3167, 0.975, 0.3, 0.975, 0.3, 0.5238, 0.3333, 0.5238, 0.3333, 0.975, 0.3167, 0.975, 0.3167, 0.5238, 0.35, 0.5238, 0.35, 0.975, 0.3333, 0.975, 0.3333, 0.5238, 0.3667, 0.5238, 0.3667, 0.975, 0.35, 0.975, 0.35, 0.5238, 0.3833, 0.5238, 0.3833, 0.975, 0.3667, 0.975, 0.3667, 0.5238, 0.4, 0.5238, 0.4, 0.975, 0.3833, 0.975, 0.3833, 0.5238, 0.4167, 0.5238, 0.4167, 0.975, 0.4, 0.975, 0.4, 0.5238, 0.4333, 0.5238, 0.4333, 0.975, 0.4167, 0.975, 0.4167, 0.5238, 0.45, 0.5238, 0.45, 0.975, 0.4333, 0.975, 0.4333, 0.5238, 0.4667, 0.5238, 0.4667, 0.975, 0.45, 0.975, 0.45, 0.5238, 0.4833, 0.5238, 0.4833, 0.975, 0.4667, 0.975, 0.4667, 0.5238, 0.5, 0.5238, 0.5, 0.975, 0.4833, 0.975, 0.4833, 0.5238, 0.5167, 0.5238, 0.5167, 0.975, 0.5, 0.975, 0.5, 0.5238, 0.5333, 0.5238, 0.5333, 0.975, 0.5167, 0.975, 0.5167, 0.5238, 0.55, 0.5238, 0.55, 0.975, 0.5333, 0.975, 0.5333, 0.5238, 0.5667, 0.5238, 0.5667, 0.975, 0.55, 0.975, 0.55, 0.5238, 0.5833, 0.5238, 0.5833, 0.975, 0.5667, 0.975, 0.5667, 0.5238, 0.6, 0.5238, 0.6, 0.975, 0.5833, 0.975, 0.5833, 0.5238, 0.6167, 0.5238, 0.6167, 0.975, 0.6, 0.975, 0.6, 0.5238, 0.6333, 0.5238, 0.6333, 0.975, 0.6167, 0.975, 0.6167, 0.5238, 0.65, 0.5238, 0.65, 0.975, 0.6333, 0.975, 0.6333, 0.5238, 0.6667, 0.5238, 0.6667, 0.975, 0.65, 0.975, 0.65, 0.5238, 0.6833, 0.5238, 0.6833, 0.975, 0.6667, 0.975, 0.6667, 0.5238, 0.7, 0.5238, 0.7, 0.975, 0.6833, 0.975, 0.6833, 0.5238, 0.7167, 0.5238, 0.7167, 0.975, 0.7, 0.975, 0.7, 0.5238, 0.7333, 0.5238, 0.7333, 0.975, 0.7167, 0.975, 0.7167, 0.5238, 0.75, 0.5238, 0.75, 0.975, 0.7333, 0.975, 0.7333, 0.5238, 0.7667, 0.5238, 0.7667, 0.975, 0.75, 0.975, 0.75, 0.5238, 0.7833, 0.5238, 0.7833, 0.975, 0.7667, 0.975, 0.7667, 0.5238, 0.8, 0.5238, 0.8, 0.975, 0.7833, 0.975, 0.7833, 0.5238, 0.8167, 0.5238, 0.8167, 0.975, 0.8, 0.975, 0.8, 0.5238, 0.8333, 0.5238, 0.8333, 0.975, 0.8167, 0.975, 0.8167, 0.5238, 0.85, 0.5238, 0.85, 0.975, 0.8333, 0.975, 0.8333, 0.5238, 0.8667, 0.5238, 0.8667, 0.975, 0.85, 0.975, 0.85, 0.5238, 0.8833, 0.5238, 0.8833, 0.975, 0.8667, 0.975, 0.8667, 0.5238, 0.9, 0.5238, 0.9, 0.975, 0.8833, 0.975, 0.8833, 0.5238, 0.9167, 0.5238, 0.9167, 0.975, 0.9, 0.975, 0.9, 0.5238, 0.9333, 0.5238, 0.9333, 0.975, 0.9167, 0.975, 0.9167, 0.5238, 0.95, 0.5238, 0.95, 0.975, 0.9333, 0.975, 0.9333, 0.5238, 0.9667, 0.5238, 0.9667, 0.975, 0.95, 0.975, 0.95, 0.5238, 0.9833, 0.5238, 0.9833, 0.975, 0.9667, 0.975, 0.9667, 0.5238, 1.0, 0.5238, 1.0, 0.975, 0.9833, 0.975, 0.9833, 0.5238, 1.0, 0.5, 1.0, 0.5238, 0.9833, 0.5238, 0.9833, 0.5, 0.9833, 0.5, 0.9833, 0.5238, 0.9667, 0.5238, 0.9667, 0.5, 0.9667, 0.5, 0.9667, 0.5238, 0.95, 0.5238, 0.95, 0.5, 0.95, 0.5, 0.95, 0.5238, 0.9333, 0.5238, 0.9333, 0.5, 0.9333, 0.5, 0.9333, 0.5238, 0.9167, 0.5238, 0.9167, 0.5, 0.9167, 0.5, 0.9167, 0.5238, 0.9, 0.5238, 0.9, 0.5, 0.9, 0.5, 0.9, 0.5238, 0.8833, 0.5238, 0.8833, 0.5, 0.8833, 0.5, 0.8833, 0.5238, 0.8667, 0.5238, 0.8667, 0.5, 0.8667, 0.5, 0.8667, 0.5238, 0.85, 0.5238, 0.85, 0.5, 0.85, 0.5, 0.85, 0.5238, 0.8333, 0.5238, 0.8333, 0.5, 0.8333, 0.5, 0.8333, 0.5238, 0.8167, 0.5238, 0.8167, 0.5, 0.8167, 0.5, 0.8167, 0.5238, 0.8, 0.5238, 0.8, 0.5, 0.8, 0.5, 0.8, 0.5238, 0.7833, 0.5238, 0.7833, 0.5, 0.7833, 0.5, 0.7833, 0.5238, 0.7667, 0.5238, 0.7667, 0.5, 0.7667, 0.5, 0.7667, 0.5238, 0.75, 0.5238, 0.75, 0.5, 0.75, 0.5, 0.75, 0.5238, 0.7333, 0.5238, 0.7333, 0.5, 0.7333, 0.5, 0.7333, 0.5238, 0.7167, 0.5238, 0.7167, 0.5, 0.7167, 0.5, 0.7167, 0.5238, 0.7, 0.5238, 0.7, 0.5, 0.7, 0.5, 0.7, 0.5238, 0.6833, 0.5238, 0.6833, 0.5, 0.6833, 0.5, 0.6833, 0.5238, 0.6667, 0.5238, 0.6667, 0.5, 0.6667, 0.5, 0.6667, 0.5238, 0.65, 0.5238, 0.65, 0.5, 0.65, 0.5, 0.65, 0.5238, 0.6333, 0.5238, 0.6333, 0.5, 0.6333, 0.5, 0.6333, 0.5238, 0.6167, 0.5238, 0.6167, 0.5, 0.6167, 0.5, 0.6167, 0.5238, 0.6, 0.5238, 0.6, 0.5, 0.6, 0.5, 0.6, 0.5238, 0.5833, 0.5238, 0.5833, 0.5, 0.5833, 0.5, 0.5833, 0.5238, 0.5667, 0.5238, 0.5667, 0.5, 0.5667, 0.5, 0.5667, 0.5238, 0.55, 0.5238, 0.55, 0.5, 0.55, 0.5, 0.55, 0.5238, 0.5333, 0.5238, 0.5333, 0.5, 0.5333, 0.5, 0.5333, 0.5238, 0.5167, 0.5238, 0.5167, 0.5, 0.5167, 0.5, 0.5167, 0.5238, 0.5, 0.5238, 0.5, 0.5, 0.5, 0.5, 0.5, 0.5238, 0.4833, 0.5238, 0.4833, 0.5, 0.4833, 0.5, 0.4833, 0.5238, 0.4667, 0.5238, 0.4667, 0.5, 0.4667, 0.5, 0.4667, 0.5238, 0.45, 0.5238, 0.45, 0.5, 0.45, 0.5, 0.45, 0.5238, 0.4333, 0.5238, 0.4333, 0.5, 0.4333, 0.5, 0.4333, 0.5238, 0.4167, 0.5238, 0.4167, 0.5, 0.4167, 0.5, 0.4167, 0.5238, 0.4, 0.5238, 0.4, 0.5, 0.4, 0.5, 0.4, 0.5238, 0.3833, 0.5238, 0.3833, 0.5, 0.3833, 0.5, 0.3833, 0.5238, 0.3667, 0.5238, 0.3667, 0.5, 0.3667, 0.5, 0.3667, 0.5238, 0.35, 0.5238, 0.35, 0.5, 0.35, 0.5, 0.35, 0.5238, 0.3333, 0.5238, 0.3333, 0.5, 0.3333, 0.5, 0.3333, 0.5238, 0.3167, 0.5238, 0.3167, 0.5, 0.3167, 0.5, 0.3167, 0.5238, 0.3, 0.5238, 0.3, 0.5, 0.3, 0.5, 0.3, 0.5238, 0.2833, 0.5238, 0.2833, 0.5, 0.2833, 0.5, 0.2833, 0.5238, 0.2667, 0.5238, 0.2667, 0.5, 0.2667, 0.5, 0.2667, 0.5238, 0.25, 0.5238, 0.25, 0.5, 0.25, 0.5, 0.25, 0.5238, 0.2333, 0.5238, 0.2333, 0.5, 0.2333, 0.5, 0.2333, 0.5238, 0.2167, 0.5238, 0.2167, 0.5, 0.2167, 0.5, 0.2167, 0.5238, 0.2, 0.5238, 0.2, 0.5, 0.2, 0.5, 0.2, 0.5238, 0.1833, 0.5238, 0.1833, 0.5, 0.1833, 0.5, 0.1833, 0.5238, 0.1667, 0.5238, 0.1667, 0.5, 0.1667, 0.5, 0.1667, 0.5238, 0.15, 0.5238, 0.15, 0.5, 0.15, 0.5, 0.15, 0.5238, 0.1333, 0.5238, 0.1333, 0.5, 0.1333, 0.5, 0.1333, 0.5238, 0.1167, 0.5238, 0.1167, 0.5, 0.1167, 0.5, 0.1167, 0.5238, 0.1, 0.5238, 0.1, 0.5, 0.1, 0.5, 0.1, 0.5238, 0.08333, 0.5238, 0.08333, 0.5, 0.08333, 0.5, 0.08333, 0.5238, 0.06667, 0.5238, 0.06667, 0.5, 0.06667, 0.5, 0.06667, 0.5238, 0.05, 0.5238, 0.05, 0.5, 0.05, 0.5, 0.05, 0.5238, 0.03333, 0.5238, 0.03333, 0.5, 0.03333, 0.5, 0.03333, 0.5238, 0.01667, 0.5238, 0.01667, 0.5, 0.01667, 0.5, 0.01667, 0.5238, 2.794e-07, 0.5238, 2.794e-07, 0.5])
me_cylinder.materials.append(mat_module_material)
me_cylinder.update()

# ---- objects
ob_main = bpy.data.objects.new('Main', me_cylinder)

# ---- transforms, parenting, visibility, modifiers, constraints
ob_main.location = (0.0, 0.0, 0.0)

# ---- collection membership
col_collection.objects.link(ob_main)

# ---- scene / render settings (as saved in the file)
scene.frame_start = 1; scene.frame_end = 250; scene.frame_set(1)
scene.render.engine = 'BLENDER_EEVEE_NEXT'
scene.eevee.use_shadows = False
bpy.context.view_layer.update()

# ---- added for rendering (the .blend has no active camera and no usable light): camera, sun
cam_auto = bpy.data.cameras.new('AutoCamera')
cam_auto.lens = 50.0
cam_auto.sensor_width = 36.0
cam_auto.clip_end = 1000.0
ob_auto_camera = bpy.data.objects.new('AutoCamera', cam_auto)
scene.collection.objects.link(ob_auto_camera)
ob_auto_camera.location = (3.5546, -4.26552, 2.84368)
ob_auto_camera.rotation_euler = (1.09748, -7.21219e-08, 0.694738)
scene.camera = ob_auto_camera
light_auto_sun = bpy.data.lights.new('AutoSun', 'SUN')
light_auto_sun.energy = 3.0
light_auto_sun.angle = 0.0523599
ob_auto_sun = bpy.data.objects.new('AutoSun', light_auto_sun)
scene.collection.objects.link(ob_auto_sun)
ob_auto_sun.rotation_euler = (0.872665, 0.174533, 0.523599)
bpy.context.view_layer.update()
